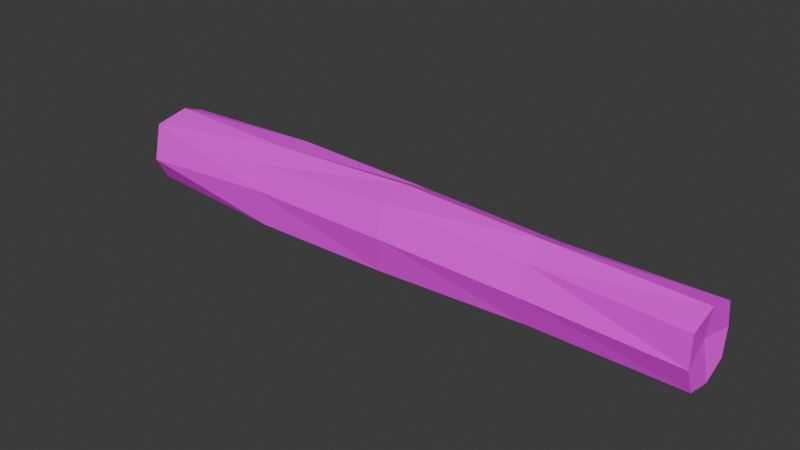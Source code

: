 # Source: Log.blend  (saved by Blender 4.5.87; exported with 4.5.12 LTS)
import bpy
from mathutils import Matrix  # noqa: F401  (used for matrix-valued properties, if any)

bpy.ops.wm.read_factory_settings(use_empty=True)
scene = bpy.context.scene
scene.name = 'Scene'

# ---- collections
col_collection = bpy.data.collections.new('Collection'); scene.collection.children.link(col_collection)

# ---- images (referenced by path relative to the original .blend; pixels are not part of the script)
import os
ASSET_DIR = os.environ.get("B2B_ASSET_DIR", "")  # directory of the original .blend (textures are referenced by path, not embedded)
HERE = os.path.dirname(os.path.abspath(__file__))  # packed textures are extracted next to this script under _unpacked/

def load_image(name, relpath, width, height, colorspace="sRGB"):
    """Load a texture the original file referenced (path relative to the .blend, or extracted next to this script)."""
    p = next((c for c in (os.path.join(HERE, relpath), os.path.join(ASSET_DIR, relpath)) if relpath and os.path.exists(c)), "")
    if p:
        img = bpy.data.images.load(p, check_existing=True)
        img.name = name
    else:  # same state as the original file: an image datablock whose file is absent (Cycles renders it pink)
        img = bpy.data.images.new(name, width, height)
        img.source = "FILE"
        img.filepath = "//" + (relpath or name)
    img.colorspace_settings.name = colorspace
    return img
img_tree_texture_jpg_001 = load_image('tree texture.jpg.001', 'tree texture.jpg', 1024, 1024, 'sRGB')
img_1000_f_120310179_2t62k2wk4sukngqixtcunza7fpbttorl_jpg = load_image('1000_F_120310179_2t62K2wk4sUkNGqIXTCuNZa7FpbTtoRl.jpg', '1000_F_120310179_2t62K2wk4sUkNGqIXTCuNZa7FpbTtoRl.jpg', 1024, 1024, 'sRGB')

# ---- materials (node trees are filled in below, after node groups)
mat_skin = bpy.data.materials.new('Skin')
mat_cut = bpy.data.materials.new('Cut')

# ---- material node trees
mat_skin.use_nodes = True; mat_skin.node_tree.nodes.clear()
_N = mat_skin.node_tree.nodes; _L = mat_skin.node_tree.links
n0 = _N.new('ShaderNodeBsdfPrincipled'); n0.name = 'Principled BSDF'; n0.location = (-200, 100)
n0.inputs[2].default_value = 1.0
n1 = _N.new('ShaderNodeOutputMaterial'); n1.name = 'Material Output'; n1.location = (200, 100)
n2 = _N.new('ShaderNodeTexImage'); n2.name = 'Image Texture'; n2.location = (-490, 80)
n2.image = img_tree_texture_jpg_001
_L.new(n0.outputs[0], n1.inputs[0])
_L.new(n2.outputs[0], n0.inputs[0])
n1.is_active_output = True
mat_cut.use_nodes = True; mat_cut.node_tree.nodes.clear()
_N = mat_cut.node_tree.nodes; _L = mat_cut.node_tree.links
n0 = _N.new('ShaderNodeBsdfPrincipled'); n0.name = 'Principled BSDF'; n0.location = (-200, 100)
n0.inputs[2].default_value = 1.0
n1 = _N.new('ShaderNodeOutputMaterial'); n1.name = 'Material Output'; n1.location = (200, 100)
n2 = _N.new('ShaderNodeTexImage'); n2.name = 'Image Texture'; n2.location = (-490, 80)
n2.image = img_1000_f_120310179_2t62k2wk4sukngqixtcunza7fpbttorl_jpg
_L.new(n0.outputs[0], n1.inputs[0])
_L.new(n2.outputs[0], n0.inputs[0])
n1.is_active_output = True

# ---- world
world_world = bpy.data.worlds.new('World'); scene.world = world_world
world_world.use_nodes = True; world_world.node_tree.nodes.clear()
_N = world_world.node_tree.nodes; _L = world_world.node_tree.links
n0 = _N.new('ShaderNodeOutputWorld'); n0.name = 'World Output'; n0.location = (200, 100)
n1 = _N.new('ShaderNodeBackground'); n1.name = 'Background'; n1.location = (-200, 100)
n1.inputs[0].default_value = (0.05088, 0.05088, 0.05088, 1.0)
_L.new(n1.outputs[0], n0.inputs[0])
n0.is_active_output = True
world_world.color = (0.05088, 0.05088, 0.05088)
world_world.sun_shadow_jitter_overblur = 0.0

# ---- meshes
me_cube_001 = bpy.data.meshes.new('Cube.001')
me_cube_001.from_pydata([(-1.0, -0.8677, -0.9853), (-1.0, -1.015, 1.074), (-1.0, 1.0, -1.0), (-1.0, 1.0, 1.0), (1.005, -0.9384, -1.01), (1.003, -1.223, 0.91), (1.0, 0.9176, -0.9033), (1.002, 0.8549, 0.912), (-1.0, 0.1911, -1.353), (-1.0, -1.294, -0.1911), (-1.0, 0.1911, 1.309), (-1.0, 1.368, 0.04411), (0.005895, 1.002, -1.114), (0.007042, 1.123, 0.9152), (0.9989, 1.082, 0.009118), (1.001, 0.08496, -1.271), (1.0, -0.1272, 1.178), (1.005, -1.277, -0.1511), (0.003974, -1.082, -1.119), (0.00517, -1.035, 1.192), (0.00956, 0.1432, 1.391), (0.01658, 0.00179, -1.325), (0.01464, -1.369, 0.1622), (0.9799, 0.07196, 0.03594), (0.00338, 1.378, -0.1922), (-1.024, -0.005267, -0.09431), (-0.4949, 1.086, -1.076), (-0.5, -1.0, 1.0), (-0.4954, 1.04, 1.156), (-0.4894, -1.119, -1.141), (-0.4984, -0.08512, 1.32), (-0.4907, 0.1972, -1.308), (-0.4986, -1.286, 0.1452), (-0.4878, 1.37, 0.142), (0.5043, 0.8336, 0.8818), (0.5019, -0.8888, -1.037), (0.507, 0.9252, -0.9712), (0.5017, -0.9134, 0.9128), (0.4973, 0.02173, 1.251), (0.4977, 0.004078, -1.237), (0.4986, -1.218, -0.03283), (0.4888, 1.197, 0.05157)], [], [(25, 10, 3, 11), (41, 34, 7, 14), (23, 16, 5, 17), (32, 27, 1, 9), (39, 15, 4, 35), (30, 10, 1, 27), (38, 20, 19, 37), (34, 13, 20, 38), (28, 3, 10, 30), (31, 21, 18, 29), (26, 12, 21, 31), (36, 6, 15, 39), (29, 32, 9, 0), (35, 40, 22, 18), (40, 37, 19, 22), (15, 23, 17, 4), (6, 14, 23, 15), (14, 7, 16, 23), (36, 41, 14, 6), (26, 33, 24, 12), (33, 28, 13, 24), (8, 25, 11, 2), (0, 9, 25, 8), (9, 1, 10, 25), (11, 3, 28, 33), (2, 11, 33, 26), (18, 22, 32, 29), (2, 26, 31, 8), (8, 31, 29, 0), (13, 28, 30, 20), (20, 30, 27, 19), (22, 19, 27, 32), (12, 24, 41, 36), (17, 5, 37, 40), (4, 17, 40, 35), (12, 36, 39, 21), (7, 34, 38, 16), (16, 38, 37, 5), (21, 39, 35, 18), (24, 13, 34, 41)])
me_cube_001.polygons.foreach_set('material_index', [1, 0, 1, 0, 0, 0, 0, 0, 0, 0, 0, 0, 0, 0, 0, 1, 1, 1, 0, 0, 0, 1, 1, 1, 0, 0, 0, 0, 0, 0, 0, 0, 0, 0, 0, 0, 0, 0, 0, 0])
_uv = me_cube_001.uv_layers.new(name='UVMap')
_uv.uv.foreach_set('vector', [0.4743, 0.4803, 0.5481, 1.007, 0.852, 0.8915, 0.9901, 0.5323, -0.3335, -0.3288, -0.6613, -0.3288, -0.6613, -0.001023, -0.3335, -0.001023, 0.5441, 0.5253, 0.4628, 0.9917, 0.01523, 0.8822, -0.006659, 0.449, -0.001023, -0.3288, -0.3288, -0.3288, -0.3288, -0.001023, -0.001023, -0.001023, -0.3335, 0.003636, -0.6613, 0.003636, -0.6613, 0.3314, -0.3335, 0.3314, 0.3314, -0.6613, 0.003636, -0.6613, 0.003636, -0.3335, 0.3314, -0.3335, 0.3314, -0.3288, 0.003636, -0.3288, 0.003636, -0.001023, 0.3314, -0.001023, -0.001023, 0.003636, -0.3288, 0.003636, -0.3288, 0.3314, -0.001023, 0.3314, 0.3314, 0.003636, 0.003636, 0.003636, 0.003636, 0.3314, 0.3314, 0.3314, -0.3335, 0.3361, -0.6613, 0.3361, -0.6613, 0.6639, -0.3335, 0.6639, 0.6639, -0.6613, 0.3361, -0.6613, 0.3361, -0.3335, 0.6639, -0.3335, -0.001023, 0.3361, -0.3288, 0.3361, -0.3288, 0.6639, -0.001023, 0.6639, 0.6639, -0.3288, 0.3361, -0.3288, 0.3361, -0.001023, 0.6639, -0.001023, 0.3314, 0.3361, 0.003636, 0.3361, 0.003636, 0.6639, 0.3314, 0.6639, 0.6639, 0.003636, 0.3361, 0.003636, 0.3361, 0.3314, 0.6639, 0.3314, 0.5494, -0.008285, 0.5441, 0.5253, -0.006659, 0.449, 0.1315, 0.09804, 0.8894, 0.1418, 0.9564, 0.5144, 0.5441, 0.5253, 0.5494, -0.008285, 0.9564, 0.5144, 0.8638, 0.8831, 0.4628, 0.9917, 0.5441, 0.5253, 0.9964, -0.3288, 0.6686, -0.3288, 0.6686, -0.001023, 0.9964, -0.001023, -0.001023, 0.6686, -0.3288, 0.6686, -0.3288, 0.9964, -0.001023, 0.9964, 0.3314, 0.6686, 0.003636, 0.6686, 0.003636, 0.9964, 0.3314, 0.9964, 0.5481, 0.007478, 0.4743, 0.4803, 0.9901, 0.5323, 0.852, 0.1401, 0.1503, 0.1456, -0.009863, 0.444, 0.4743, 0.4803, 0.5481, 0.007478, -0.009863, 0.444, 0.09509, 0.9191, 0.5481, 1.007, 0.4743, 0.4803, 0.9964, 0.6686, 0.6686, 0.6686, 0.6686, 0.9964, 0.9964, 0.9964, 1.329, -0.6613, 1.001, -0.6613, 1.001, -0.3335, 1.329, -0.3335, -0.3335, 1.001, -0.6613, 1.001, -0.6613, 1.329, -0.3335, 1.329, 1.329, -0.3288, 1.001, -0.3288, 1.001, -0.001023, 1.329, -0.001023, -0.001023, 1.001, -0.3288, 1.001, -0.3288, 1.329, -0.001023, 1.329, 0.3314, 1.001, 0.003636, 1.001, 0.003636, 1.329, 0.3314, 1.329, 1.329, 0.003636, 1.001, 0.003636, 1.001, 0.3314, 1.329, 0.3314, 0.6639, 1.001, 0.3361, 1.001, 0.3361, 1.329, 0.6639, 1.329, 1.329, 0.3361, 1.001, 0.3361, 1.001, 0.6639, 1.329, 0.6639, 0.9964, 1.001, 0.6686, 1.001, 0.6686, 1.329, 0.9964, 1.329, 1.329, 0.6686, 1.001, 0.6686, 1.001, 0.9964, 1.329, 0.9964, 1.329, 1.001, 1.001, 1.001, 1.001, 1.329, 1.329, 1.329, 1.661, -0.6613, 1.333, -0.6613, 1.333, -0.3335, 1.661, -0.3335, -0.3335, 1.333, -0.6613, 1.333, -0.6613, 1.661, -0.3335, 1.661, 1.661, -0.3288, 1.333, -0.3288, 1.333, -0.001023, 1.661, -0.001023, -0.001023, 1.333, -0.3288, 1.333, -0.3288, 1.661, -0.001023, 1.661])
me_cube_001.materials.append(mat_skin)
me_cube_001.materials.append(mat_cut)
me_cube_001.update()

# ---- objects
ob_cube = bpy.data.objects.new('Cube', me_cube_001)

# ---- transforms, parenting, visibility, modifiers, constraints
ob_cube.location = (0.0, 0.0, 0.0)
ob_cube.scale = (10.3, 1.0, 1.0)

# ---- collection membership
col_collection.objects.link(ob_cube)

# ---- scene / render settings (as saved in the file)
scene.frame_start = 1; scene.frame_end = 250; scene.frame_set(41)
scene.render.engine = 'BLENDER_EEVEE_NEXT'
bpy.context.view_layer.update()

# ---- added for rendering (the .blend has no active camera and no usable light): camera, sun
cam_auto = bpy.data.cameras.new('AutoCamera')
cam_auto.lens = 50.0
cam_auto.sensor_width = 36.0
cam_auto.clip_end = 1000.0
ob_auto_camera = bpy.data.objects.new('AutoCamera', cam_auto)
scene.collection.objects.link(ob_auto_camera)
ob_auto_camera.location = (19.5584, -23.5855, 15.7459)
ob_auto_camera.rotation_euler = (1.09748, -7.21219e-08, 0.694738)
scene.camera = ob_auto_camera
light_auto_sun = bpy.data.lights.new('AutoSun', 'SUN')
light_auto_sun.energy = 3.0
light_auto_sun.angle = 0.0523599
ob_auto_sun = bpy.data.objects.new('AutoSun', light_auto_sun)
scene.collection.objects.link(ob_auto_sun)
ob_auto_sun.rotation_euler = (0.872665, 0.174533, 0.523599)
bpy.context.view_layer.update()
